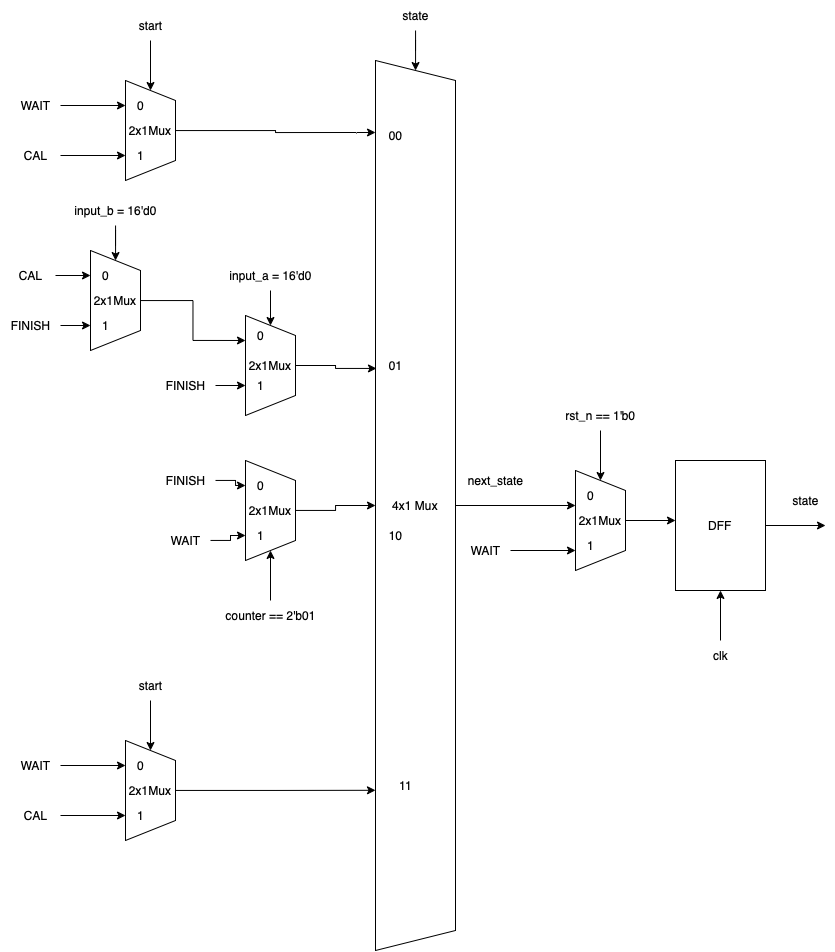

The diagram above was exported from draw.io. Its source (the exported page's mxGraphModel, read from the mxfile embedded in the PNG):
<mxGraphModel dx="1395" dy="759" grid="1" gridSize="10" guides="1" tooltips="1" connect="1" arrows="1" fold="1" page="1" pageScale="1" pageWidth="827" pageHeight="1169" math="0" shadow="0">
  <root>
    <mxCell id="0" />
    <mxCell id="1" parent="0" />
    <mxCell id="v5J7TwgP6hVO79CF1ILq-38" style="edgeStyle=orthogonalEdgeStyle;rounded=0;orthogonalLoop=1;jettySize=auto;html=1;" edge="1" parent="1" source="v5J7TwgP6hVO79CF1ILq-1">
      <mxGeometry relative="1" as="geometry">
        <mxPoint x="600" y="625" as="targetPoint" />
        <Array as="points">
          <mxPoint x="540" y="625" />
          <mxPoint x="540" y="625" />
        </Array>
      </mxGeometry>
    </mxCell>
    <mxCell id="v5J7TwgP6hVO79CF1ILq-1" value="4x1 Mux" style="shape=trapezoid;perimeter=trapezoidPerimeter;whiteSpace=wrap;html=1;fixedSize=1;direction=south;" vertex="1" parent="1">
      <mxGeometry x="400" y="180" width="80" height="890" as="geometry" />
    </mxCell>
    <mxCell id="v5J7TwgP6hVO79CF1ILq-9" style="edgeStyle=orthogonalEdgeStyle;rounded=0;orthogonalLoop=1;jettySize=auto;html=1;" edge="1" parent="1" source="v5J7TwgP6hVO79CF1ILq-2">
      <mxGeometry relative="1" as="geometry">
        <mxPoint x="400" y="252" as="targetPoint" />
      </mxGeometry>
    </mxCell>
    <mxCell id="v5J7TwgP6hVO79CF1ILq-2" value="2x1Mux" style="shape=trapezoid;perimeter=trapezoidPerimeter;whiteSpace=wrap;html=1;fixedSize=1;direction=south;" vertex="1" parent="1">
      <mxGeometry x="150" y="200" width="50" height="100" as="geometry" />
    </mxCell>
    <mxCell id="v5J7TwgP6hVO79CF1ILq-4" style="edgeStyle=orthogonalEdgeStyle;rounded=0;orthogonalLoop=1;jettySize=auto;html=1;" edge="1" parent="1" source="v5J7TwgP6hVO79CF1ILq-3" target="v5J7TwgP6hVO79CF1ILq-2">
      <mxGeometry relative="1" as="geometry" />
    </mxCell>
    <mxCell id="v5J7TwgP6hVO79CF1ILq-3" value="start" style="text;html=1;align=center;verticalAlign=middle;resizable=0;points=[];autosize=1;strokeColor=none;fillColor=none;" vertex="1" parent="1">
      <mxGeometry x="150" y="130" width="50" height="30" as="geometry" />
    </mxCell>
    <mxCell id="v5J7TwgP6hVO79CF1ILq-6" style="edgeStyle=orthogonalEdgeStyle;rounded=0;orthogonalLoop=1;jettySize=auto;html=1;entryX=0.75;entryY=1;entryDx=0;entryDy=0;" edge="1" parent="1" source="v5J7TwgP6hVO79CF1ILq-5" target="v5J7TwgP6hVO79CF1ILq-2">
      <mxGeometry relative="1" as="geometry" />
    </mxCell>
    <mxCell id="v5J7TwgP6hVO79CF1ILq-5" value="CAL" style="text;html=1;align=center;verticalAlign=middle;resizable=0;points=[];autosize=1;strokeColor=none;fillColor=none;" vertex="1" parent="1">
      <mxGeometry x="35" y="260" width="50" height="30" as="geometry" />
    </mxCell>
    <mxCell id="v5J7TwgP6hVO79CF1ILq-8" style="edgeStyle=orthogonalEdgeStyle;rounded=0;orthogonalLoop=1;jettySize=auto;html=1;entryX=0.25;entryY=1;entryDx=0;entryDy=0;" edge="1" parent="1" source="v5J7TwgP6hVO79CF1ILq-7" target="v5J7TwgP6hVO79CF1ILq-2">
      <mxGeometry relative="1" as="geometry" />
    </mxCell>
    <mxCell id="v5J7TwgP6hVO79CF1ILq-7" value="WAIT" style="text;html=1;align=center;verticalAlign=middle;resizable=0;points=[];autosize=1;strokeColor=none;fillColor=none;" vertex="1" parent="1">
      <mxGeometry x="35" y="210" width="50" height="30" as="geometry" />
    </mxCell>
    <mxCell id="v5J7TwgP6hVO79CF1ILq-17" style="edgeStyle=orthogonalEdgeStyle;rounded=0;orthogonalLoop=1;jettySize=auto;html=1;entryX=0.346;entryY=0.988;entryDx=0;entryDy=0;entryPerimeter=0;" edge="1" parent="1" source="v5J7TwgP6hVO79CF1ILq-10" target="v5J7TwgP6hVO79CF1ILq-1">
      <mxGeometry relative="1" as="geometry" />
    </mxCell>
    <mxCell id="v5J7TwgP6hVO79CF1ILq-10" value="2x1Mux" style="shape=trapezoid;perimeter=trapezoidPerimeter;whiteSpace=wrap;html=1;fixedSize=1;direction=south;" vertex="1" parent="1">
      <mxGeometry x="270" y="435" width="50" height="100" as="geometry" />
    </mxCell>
    <mxCell id="v5J7TwgP6hVO79CF1ILq-12" style="edgeStyle=orthogonalEdgeStyle;rounded=0;orthogonalLoop=1;jettySize=auto;html=1;" edge="1" parent="1" source="v5J7TwgP6hVO79CF1ILq-11" target="v5J7TwgP6hVO79CF1ILq-10">
      <mxGeometry relative="1" as="geometry" />
    </mxCell>
    <mxCell id="v5J7TwgP6hVO79CF1ILq-11" value="input_a = 16'd0" style="text;html=1;align=center;verticalAlign=middle;resizable=0;points=[];autosize=1;strokeColor=none;fillColor=none;" vertex="1" parent="1">
      <mxGeometry x="240" y="380" width="110" height="30" as="geometry" />
    </mxCell>
    <mxCell id="v5J7TwgP6hVO79CF1ILq-16" style="edgeStyle=orthogonalEdgeStyle;rounded=0;orthogonalLoop=1;jettySize=auto;html=1;entryX=0.25;entryY=1;entryDx=0;entryDy=0;" edge="1" parent="1" source="v5J7TwgP6hVO79CF1ILq-13" target="v5J7TwgP6hVO79CF1ILq-10">
      <mxGeometry relative="1" as="geometry" />
    </mxCell>
    <mxCell id="v5J7TwgP6hVO79CF1ILq-13" value="2x1Mux" style="shape=trapezoid;perimeter=trapezoidPerimeter;whiteSpace=wrap;html=1;fixedSize=1;direction=south;" vertex="1" parent="1">
      <mxGeometry x="115" y="370" width="50" height="100" as="geometry" />
    </mxCell>
    <mxCell id="v5J7TwgP6hVO79CF1ILq-14" style="edgeStyle=orthogonalEdgeStyle;rounded=0;orthogonalLoop=1;jettySize=auto;html=1;" edge="1" parent="1" source="v5J7TwgP6hVO79CF1ILq-15" target="v5J7TwgP6hVO79CF1ILq-13">
      <mxGeometry relative="1" as="geometry" />
    </mxCell>
    <mxCell id="v5J7TwgP6hVO79CF1ILq-15" value="input_b = 16'd0" style="text;html=1;align=center;verticalAlign=middle;resizable=0;points=[];autosize=1;strokeColor=none;fillColor=none;" vertex="1" parent="1">
      <mxGeometry x="85" y="315" width="110" height="30" as="geometry" />
    </mxCell>
    <mxCell id="v5J7TwgP6hVO79CF1ILq-18" value="0" style="text;html=1;align=center;verticalAlign=middle;resizable=0;points=[];autosize=1;strokeColor=none;fillColor=none;" vertex="1" parent="1">
      <mxGeometry x="150" y="210" width="30" height="30" as="geometry" />
    </mxCell>
    <mxCell id="v5J7TwgP6hVO79CF1ILq-19" value="1" style="text;html=1;align=center;verticalAlign=middle;resizable=0;points=[];autosize=1;strokeColor=none;fillColor=none;" vertex="1" parent="1">
      <mxGeometry x="150" y="260" width="30" height="30" as="geometry" />
    </mxCell>
    <mxCell id="v5J7TwgP6hVO79CF1ILq-21" style="edgeStyle=orthogonalEdgeStyle;rounded=0;orthogonalLoop=1;jettySize=auto;html=1;entryX=0.75;entryY=1;entryDx=0;entryDy=0;" edge="1" parent="1" source="v5J7TwgP6hVO79CF1ILq-20" target="v5J7TwgP6hVO79CF1ILq-13">
      <mxGeometry relative="1" as="geometry" />
    </mxCell>
    <mxCell id="v5J7TwgP6hVO79CF1ILq-20" value="FINISH" style="text;html=1;align=center;verticalAlign=middle;resizable=0;points=[];autosize=1;strokeColor=none;fillColor=none;" vertex="1" parent="1">
      <mxGeometry x="25" y="430" width="60" height="30" as="geometry" />
    </mxCell>
    <mxCell id="v5J7TwgP6hVO79CF1ILq-23" style="edgeStyle=orthogonalEdgeStyle;rounded=0;orthogonalLoop=1;jettySize=auto;html=1;entryX=0.25;entryY=1;entryDx=0;entryDy=0;" edge="1" parent="1" source="v5J7TwgP6hVO79CF1ILq-22" target="v5J7TwgP6hVO79CF1ILq-13">
      <mxGeometry relative="1" as="geometry" />
    </mxCell>
    <mxCell id="v5J7TwgP6hVO79CF1ILq-22" value="CAL" style="text;html=1;align=center;verticalAlign=middle;resizable=0;points=[];autosize=1;strokeColor=none;fillColor=none;" vertex="1" parent="1">
      <mxGeometry x="30" y="380" width="50" height="30" as="geometry" />
    </mxCell>
    <mxCell id="v5J7TwgP6hVO79CF1ILq-24" value="0" style="text;html=1;align=center;verticalAlign=middle;resizable=0;points=[];autosize=1;strokeColor=none;fillColor=none;" vertex="1" parent="1">
      <mxGeometry x="115" y="380" width="30" height="30" as="geometry" />
    </mxCell>
    <mxCell id="v5J7TwgP6hVO79CF1ILq-25" value="1" style="text;html=1;align=center;verticalAlign=middle;resizable=0;points=[];autosize=1;strokeColor=none;fillColor=none;" vertex="1" parent="1">
      <mxGeometry x="115" y="430" width="30" height="30" as="geometry" />
    </mxCell>
    <mxCell id="v5J7TwgP6hVO79CF1ILq-26" style="edgeStyle=orthogonalEdgeStyle;rounded=0;orthogonalLoop=1;jettySize=auto;html=1;entryX=0.75;entryY=1;entryDx=0;entryDy=0;" edge="1" parent="1" source="v5J7TwgP6hVO79CF1ILq-27">
      <mxGeometry relative="1" as="geometry">
        <mxPoint x="270" y="505" as="targetPoint" />
      </mxGeometry>
    </mxCell>
    <mxCell id="v5J7TwgP6hVO79CF1ILq-27" value="FINISH" style="text;html=1;align=center;verticalAlign=middle;resizable=0;points=[];autosize=1;strokeColor=none;fillColor=none;" vertex="1" parent="1">
      <mxGeometry x="180" y="490" width="60" height="30" as="geometry" />
    </mxCell>
    <mxCell id="v5J7TwgP6hVO79CF1ILq-28" value="1" style="text;html=1;align=center;verticalAlign=middle;resizable=0;points=[];autosize=1;strokeColor=none;fillColor=none;" vertex="1" parent="1">
      <mxGeometry x="270" y="490" width="30" height="30" as="geometry" />
    </mxCell>
    <mxCell id="v5J7TwgP6hVO79CF1ILq-29" value="0" style="text;html=1;align=center;verticalAlign=middle;resizable=0;points=[];autosize=1;strokeColor=none;fillColor=none;" vertex="1" parent="1">
      <mxGeometry x="270" y="440" width="30" height="30" as="geometry" />
    </mxCell>
    <mxCell id="v5J7TwgP6hVO79CF1ILq-31" style="edgeStyle=orthogonalEdgeStyle;rounded=0;orthogonalLoop=1;jettySize=auto;html=1;entryX=0.5;entryY=1;entryDx=0;entryDy=0;" edge="1" parent="1" source="v5J7TwgP6hVO79CF1ILq-30" target="v5J7TwgP6hVO79CF1ILq-1">
      <mxGeometry relative="1" as="geometry" />
    </mxCell>
    <mxCell id="v5J7TwgP6hVO79CF1ILq-30" value="2x1Mux" style="shape=trapezoid;perimeter=trapezoidPerimeter;whiteSpace=wrap;html=1;fixedSize=1;direction=south;" vertex="1" parent="1">
      <mxGeometry x="270" y="580" width="50" height="100" as="geometry" />
    </mxCell>
    <mxCell id="v5J7TwgP6hVO79CF1ILq-33" style="edgeStyle=orthogonalEdgeStyle;rounded=0;orthogonalLoop=1;jettySize=auto;html=1;entryX=1;entryY=0.5;entryDx=0;entryDy=0;" edge="1" parent="1" source="v5J7TwgP6hVO79CF1ILq-32" target="v5J7TwgP6hVO79CF1ILq-30">
      <mxGeometry relative="1" as="geometry" />
    </mxCell>
    <mxCell id="v5J7TwgP6hVO79CF1ILq-32" value="counter == 2'b01" style="text;html=1;align=center;verticalAlign=middle;resizable=0;points=[];autosize=1;strokeColor=none;fillColor=none;" vertex="1" parent="1">
      <mxGeometry x="240" y="720" width="110" height="30" as="geometry" />
    </mxCell>
    <mxCell id="v5J7TwgP6hVO79CF1ILq-35" style="edgeStyle=orthogonalEdgeStyle;rounded=0;orthogonalLoop=1;jettySize=auto;html=1;entryX=0.25;entryY=1;entryDx=0;entryDy=0;" edge="1" parent="1" source="v5J7TwgP6hVO79CF1ILq-34" target="v5J7TwgP6hVO79CF1ILq-30">
      <mxGeometry relative="1" as="geometry" />
    </mxCell>
    <mxCell id="v5J7TwgP6hVO79CF1ILq-34" value="FINISH" style="text;html=1;align=center;verticalAlign=middle;resizable=0;points=[];autosize=1;strokeColor=none;fillColor=none;" vertex="1" parent="1">
      <mxGeometry x="180" y="585" width="60" height="30" as="geometry" />
    </mxCell>
    <mxCell id="v5J7TwgP6hVO79CF1ILq-37" style="edgeStyle=orthogonalEdgeStyle;rounded=0;orthogonalLoop=1;jettySize=auto;html=1;entryX=0.75;entryY=1;entryDx=0;entryDy=0;" edge="1" parent="1" source="v5J7TwgP6hVO79CF1ILq-36" target="v5J7TwgP6hVO79CF1ILq-30">
      <mxGeometry relative="1" as="geometry" />
    </mxCell>
    <mxCell id="v5J7TwgP6hVO79CF1ILq-36" value="WAIT" style="text;html=1;align=center;verticalAlign=middle;resizable=0;points=[];autosize=1;strokeColor=none;fillColor=none;" vertex="1" parent="1">
      <mxGeometry x="185" y="645" width="50" height="30" as="geometry" />
    </mxCell>
    <mxCell id="v5J7TwgP6hVO79CF1ILq-41" style="edgeStyle=orthogonalEdgeStyle;rounded=0;orthogonalLoop=1;jettySize=auto;html=1;" edge="1" parent="1" source="v5J7TwgP6hVO79CF1ILq-40" target="v5J7TwgP6hVO79CF1ILq-1">
      <mxGeometry relative="1" as="geometry" />
    </mxCell>
    <mxCell id="v5J7TwgP6hVO79CF1ILq-40" value="state" style="text;html=1;align=center;verticalAlign=middle;resizable=0;points=[];autosize=1;strokeColor=none;fillColor=none;" vertex="1" parent="1">
      <mxGeometry x="415" y="120" width="50" height="30" as="geometry" />
    </mxCell>
    <mxCell id="v5J7TwgP6hVO79CF1ILq-42" value="00" style="text;html=1;align=center;verticalAlign=middle;resizable=0;points=[];autosize=1;strokeColor=none;fillColor=none;" vertex="1" parent="1">
      <mxGeometry x="400" y="240" width="40" height="30" as="geometry" />
    </mxCell>
    <mxCell id="v5J7TwgP6hVO79CF1ILq-43" value="01" style="text;html=1;align=center;verticalAlign=middle;resizable=0;points=[];autosize=1;strokeColor=none;fillColor=none;" vertex="1" parent="1">
      <mxGeometry x="400" y="470" width="40" height="30" as="geometry" />
    </mxCell>
    <mxCell id="v5J7TwgP6hVO79CF1ILq-44" value="10" style="text;html=1;align=center;verticalAlign=middle;resizable=0;points=[];autosize=1;strokeColor=none;fillColor=none;" vertex="1" parent="1">
      <mxGeometry x="400" y="640" width="40" height="30" as="geometry" />
    </mxCell>
    <mxCell id="v5J7TwgP6hVO79CF1ILq-45" value="11" style="text;html=1;align=center;verticalAlign=middle;resizable=0;points=[];autosize=1;strokeColor=none;fillColor=none;" vertex="1" parent="1">
      <mxGeometry x="410" y="890" width="40" height="30" as="geometry" />
    </mxCell>
    <mxCell id="v5J7TwgP6hVO79CF1ILq-55" style="edgeStyle=orthogonalEdgeStyle;rounded=0;orthogonalLoop=1;jettySize=auto;html=1;entryX=0.82;entryY=1;entryDx=0;entryDy=0;entryPerimeter=0;" edge="1" parent="1" source="v5J7TwgP6hVO79CF1ILq-46" target="v5J7TwgP6hVO79CF1ILq-1">
      <mxGeometry relative="1" as="geometry" />
    </mxCell>
    <mxCell id="v5J7TwgP6hVO79CF1ILq-46" value="2x1Mux" style="shape=trapezoid;perimeter=trapezoidPerimeter;whiteSpace=wrap;html=1;fixedSize=1;direction=south;" vertex="1" parent="1">
      <mxGeometry x="150" y="860" width="50" height="100" as="geometry" />
    </mxCell>
    <mxCell id="v5J7TwgP6hVO79CF1ILq-47" style="edgeStyle=orthogonalEdgeStyle;rounded=0;orthogonalLoop=1;jettySize=auto;html=1;" edge="1" parent="1" source="v5J7TwgP6hVO79CF1ILq-48" target="v5J7TwgP6hVO79CF1ILq-46">
      <mxGeometry relative="1" as="geometry" />
    </mxCell>
    <mxCell id="v5J7TwgP6hVO79CF1ILq-48" value="start" style="text;html=1;align=center;verticalAlign=middle;resizable=0;points=[];autosize=1;strokeColor=none;fillColor=none;" vertex="1" parent="1">
      <mxGeometry x="150" y="790" width="50" height="30" as="geometry" />
    </mxCell>
    <mxCell id="v5J7TwgP6hVO79CF1ILq-49" style="edgeStyle=orthogonalEdgeStyle;rounded=0;orthogonalLoop=1;jettySize=auto;html=1;entryX=0.75;entryY=1;entryDx=0;entryDy=0;" edge="1" parent="1" source="v5J7TwgP6hVO79CF1ILq-50" target="v5J7TwgP6hVO79CF1ILq-46">
      <mxGeometry relative="1" as="geometry" />
    </mxCell>
    <mxCell id="v5J7TwgP6hVO79CF1ILq-50" value="CAL" style="text;html=1;align=center;verticalAlign=middle;resizable=0;points=[];autosize=1;strokeColor=none;fillColor=none;" vertex="1" parent="1">
      <mxGeometry x="35" y="920" width="50" height="30" as="geometry" />
    </mxCell>
    <mxCell id="v5J7TwgP6hVO79CF1ILq-51" style="edgeStyle=orthogonalEdgeStyle;rounded=0;orthogonalLoop=1;jettySize=auto;html=1;entryX=0.25;entryY=1;entryDx=0;entryDy=0;" edge="1" parent="1" source="v5J7TwgP6hVO79CF1ILq-52" target="v5J7TwgP6hVO79CF1ILq-46">
      <mxGeometry relative="1" as="geometry" />
    </mxCell>
    <mxCell id="v5J7TwgP6hVO79CF1ILq-52" value="WAIT" style="text;html=1;align=center;verticalAlign=middle;resizable=0;points=[];autosize=1;strokeColor=none;fillColor=none;" vertex="1" parent="1">
      <mxGeometry x="35" y="870" width="50" height="30" as="geometry" />
    </mxCell>
    <mxCell id="v5J7TwgP6hVO79CF1ILq-53" value="0" style="text;html=1;align=center;verticalAlign=middle;resizable=0;points=[];autosize=1;strokeColor=none;fillColor=none;" vertex="1" parent="1">
      <mxGeometry x="150" y="870" width="30" height="30" as="geometry" />
    </mxCell>
    <mxCell id="v5J7TwgP6hVO79CF1ILq-54" value="1" style="text;html=1;align=center;verticalAlign=middle;resizable=0;points=[];autosize=1;strokeColor=none;fillColor=none;" vertex="1" parent="1">
      <mxGeometry x="150" y="920" width="30" height="30" as="geometry" />
    </mxCell>
    <mxCell id="v5J7TwgP6hVO79CF1ILq-56" value="next_state" style="text;html=1;align=center;verticalAlign=middle;resizable=0;points=[];autosize=1;strokeColor=none;fillColor=none;" vertex="1" parent="1">
      <mxGeometry x="480" y="585" width="80" height="30" as="geometry" />
    </mxCell>
    <mxCell id="v5J7TwgP6hVO79CF1ILq-58" style="edgeStyle=orthogonalEdgeStyle;rounded=0;orthogonalLoop=1;jettySize=auto;html=1;" edge="1" parent="1" source="v5J7TwgP6hVO79CF1ILq-57">
      <mxGeometry relative="1" as="geometry">
        <mxPoint x="600" y="669.9999999999998" as="targetPoint" />
      </mxGeometry>
    </mxCell>
    <mxCell id="v5J7TwgP6hVO79CF1ILq-57" value="WAIT" style="text;html=1;align=center;verticalAlign=middle;resizable=0;points=[];autosize=1;strokeColor=none;fillColor=none;" vertex="1" parent="1">
      <mxGeometry x="485" y="655" width="50" height="30" as="geometry" />
    </mxCell>
    <mxCell id="v5J7TwgP6hVO79CF1ILq-59" value="0" style="text;html=1;align=center;verticalAlign=middle;resizable=0;points=[];autosize=1;strokeColor=none;fillColor=none;" vertex="1" parent="1">
      <mxGeometry x="270" y="590" width="30" height="30" as="geometry" />
    </mxCell>
    <mxCell id="v5J7TwgP6hVO79CF1ILq-60" value="1" style="text;html=1;align=center;verticalAlign=middle;resizable=0;points=[];autosize=1;strokeColor=none;fillColor=none;" vertex="1" parent="1">
      <mxGeometry x="270" y="640" width="30" height="30" as="geometry" />
    </mxCell>
    <mxCell id="v5J7TwgP6hVO79CF1ILq-66" style="edgeStyle=orthogonalEdgeStyle;rounded=0;orthogonalLoop=1;jettySize=auto;html=1;" edge="1" parent="1" source="v5J7TwgP6hVO79CF1ILq-61">
      <mxGeometry relative="1" as="geometry">
        <mxPoint x="700" y="639.9999999999998" as="targetPoint" />
      </mxGeometry>
    </mxCell>
    <mxCell id="v5J7TwgP6hVO79CF1ILq-61" value="2x1Mux" style="shape=trapezoid;perimeter=trapezoidPerimeter;whiteSpace=wrap;html=1;fixedSize=1;direction=south;" vertex="1" parent="1">
      <mxGeometry x="600" y="590" width="50" height="100" as="geometry" />
    </mxCell>
    <mxCell id="v5J7TwgP6hVO79CF1ILq-62" value="0" style="text;html=1;align=center;verticalAlign=middle;resizable=0;points=[];autosize=1;strokeColor=none;fillColor=none;" vertex="1" parent="1">
      <mxGeometry x="600" y="600" width="30" height="30" as="geometry" />
    </mxCell>
    <mxCell id="v5J7TwgP6hVO79CF1ILq-63" value="1" style="text;html=1;align=center;verticalAlign=middle;resizable=0;points=[];autosize=1;strokeColor=none;fillColor=none;" vertex="1" parent="1">
      <mxGeometry x="600" y="650" width="30" height="30" as="geometry" />
    </mxCell>
    <mxCell id="v5J7TwgP6hVO79CF1ILq-65" style="edgeStyle=orthogonalEdgeStyle;rounded=0;orthogonalLoop=1;jettySize=auto;html=1;" edge="1" parent="1" source="v5J7TwgP6hVO79CF1ILq-64" target="v5J7TwgP6hVO79CF1ILq-61">
      <mxGeometry relative="1" as="geometry" />
    </mxCell>
    <mxCell id="v5J7TwgP6hVO79CF1ILq-64" value="rst_n == 1'b0" style="text;html=1;align=center;verticalAlign=middle;resizable=0;points=[];autosize=1;strokeColor=none;fillColor=none;" vertex="1" parent="1">
      <mxGeometry x="580" y="520" width="90" height="30" as="geometry" />
    </mxCell>
    <mxCell id="v5J7TwgP6hVO79CF1ILq-70" style="edgeStyle=orthogonalEdgeStyle;rounded=0;orthogonalLoop=1;jettySize=auto;html=1;" edge="1" parent="1" source="v5J7TwgP6hVO79CF1ILq-67">
      <mxGeometry relative="1" as="geometry">
        <mxPoint x="850" y="644.9999999999998" as="targetPoint" />
      </mxGeometry>
    </mxCell>
    <mxCell id="v5J7TwgP6hVO79CF1ILq-67" value="DFF" style="rounded=0;whiteSpace=wrap;html=1;" vertex="1" parent="1">
      <mxGeometry x="700" y="580" width="90" height="130" as="geometry" />
    </mxCell>
    <mxCell id="v5J7TwgP6hVO79CF1ILq-69" style="edgeStyle=orthogonalEdgeStyle;rounded=0;orthogonalLoop=1;jettySize=auto;html=1;entryX=0.5;entryY=1;entryDx=0;entryDy=0;" edge="1" parent="1" source="v5J7TwgP6hVO79CF1ILq-68" target="v5J7TwgP6hVO79CF1ILq-67">
      <mxGeometry relative="1" as="geometry" />
    </mxCell>
    <mxCell id="v5J7TwgP6hVO79CF1ILq-68" value="clk" style="text;html=1;align=center;verticalAlign=middle;resizable=0;points=[];autosize=1;strokeColor=none;fillColor=none;" vertex="1" parent="1">
      <mxGeometry x="725" y="760" width="40" height="30" as="geometry" />
    </mxCell>
    <mxCell id="v5J7TwgP6hVO79CF1ILq-71" value="state" style="text;html=1;align=center;verticalAlign=middle;resizable=0;points=[];autosize=1;strokeColor=none;fillColor=none;" vertex="1" parent="1">
      <mxGeometry x="805" y="605" width="50" height="30" as="geometry" />
    </mxCell>
  </root>
</mxGraphModel>